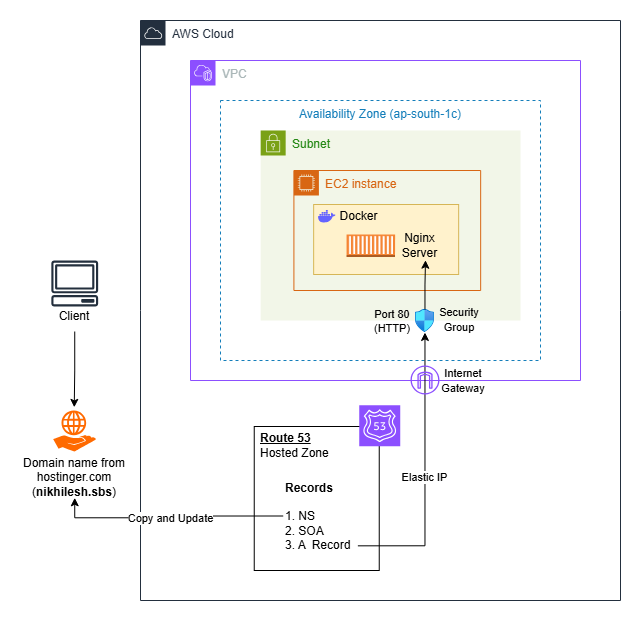

The diagram above was exported from draw.io. Its source (the exported page's mxGraphModel, read from the mxfile embedded in the PNG):
<mxGraphModel dx="1226" dy="620" grid="1" gridSize="10" guides="1" tooltips="1" connect="1" arrows="1" fold="1" page="1" pageScale="1" pageWidth="827" pageHeight="1169" math="0" shadow="0">
  <root>
    <mxCell id="0" />
    <mxCell id="1" parent="0" />
    <mxCell id="GctVPsCUHKTnDENM8VID-2" parent="1" style="points=[[0,0],[0.25,0],[0.5,0],[0.75,0],[1,0],[1,0.25],[1,0.5],[1,0.75],[1,1],[0.75,1],[0.5,1],[0.25,1],[0,1],[0,0.75],[0,0.5],[0,0.25]];outlineConnect=0;gradientColor=none;html=1;whiteSpace=wrap;fontSize=12;fontStyle=0;container=1;pointerEvents=0;collapsible=0;recursiveResize=0;shape=mxgraph.aws4.group;grIcon=mxgraph.aws4.group_aws_cloud;strokeColor=#232F3E;fillColor=none;verticalAlign=top;align=left;spacingLeft=30;fontColor=#232F3E;dashed=0;" value="AWS Cloud" vertex="1">
      <mxGeometry height="580" width="480" x="140" y="40" as="geometry" />
    </mxCell>
    <mxCell id="GctVPsCUHKTnDENM8VID-4" parent="GctVPsCUHKTnDENM8VID-2" style="points=[[0,0],[0.25,0],[0.5,0],[0.75,0],[1,0],[1,0.25],[1,0.5],[1,0.75],[1,1],[0.75,1],[0.5,1],[0.25,1],[0,1],[0,0.75],[0,0.5],[0,0.25]];outlineConnect=0;gradientColor=none;html=1;whiteSpace=wrap;fontSize=12;fontStyle=0;container=1;pointerEvents=0;collapsible=0;recursiveResize=0;shape=mxgraph.aws4.group;grIcon=mxgraph.aws4.group_vpc2;strokeColor=#8C4FFF;fillColor=none;verticalAlign=top;align=left;spacingLeft=30;fontColor=#AAB7B8;dashed=0;" value="&lt;font&gt;VPC&lt;/font&gt;" vertex="1">
      <mxGeometry height="320" width="390" x="50" y="40" as="geometry" />
    </mxCell>
    <mxCell id="GctVPsCUHKTnDENM8VID-5" parent="GctVPsCUHKTnDENM8VID-4" style="fillColor=none;strokeColor=#147EBA;dashed=1;verticalAlign=top;fontStyle=0;fontColor=#147EBA;whiteSpace=wrap;html=1;" value="Availability Zone (ap-south-1c)" vertex="1">
      <mxGeometry height="260" width="320" x="30" y="40" as="geometry" />
    </mxCell>
    <mxCell id="GctVPsCUHKTnDENM8VID-6" parent="GctVPsCUHKTnDENM8VID-4" style="points=[[0,0],[0.25,0],[0.5,0],[0.75,0],[1,0],[1,0.25],[1,0.5],[1,0.75],[1,1],[0.75,1],[0.5,1],[0.25,1],[0,1],[0,0.75],[0,0.5],[0,0.25]];outlineConnect=0;gradientColor=none;html=1;whiteSpace=wrap;fontSize=12;fontStyle=0;container=1;pointerEvents=0;collapsible=0;recursiveResize=0;shape=mxgraph.aws4.group;grIcon=mxgraph.aws4.group_security_group;grStroke=0;strokeColor=#7AA116;fillColor=#F2F6E8;verticalAlign=top;align=left;spacingLeft=30;fontColor=#248814;dashed=0;" value="Subnet" vertex="1">
      <mxGeometry height="190" width="259.83" x="70.17" y="70" as="geometry" />
    </mxCell>
    <mxCell id="GctVPsCUHKTnDENM8VID-7" parent="GctVPsCUHKTnDENM8VID-6" style="points=[[0,0],[0.25,0],[0.5,0],[0.75,0],[1,0],[1,0.25],[1,0.5],[1,0.75],[1,1],[0.75,1],[0.5,1],[0.25,1],[0,1],[0,0.75],[0,0.5],[0,0.25]];outlineConnect=0;gradientColor=none;html=1;whiteSpace=wrap;fontSize=12;fontStyle=0;container=1;pointerEvents=0;collapsible=0;recursiveResize=0;shape=mxgraph.aws4.group;grIcon=mxgraph.aws4.group_ec2_instance_contents;strokeColor=#D86613;fillColor=none;verticalAlign=top;align=left;spacingLeft=30;fontColor=#D86613;dashed=0;" value="EC2 instance" vertex="1">
      <mxGeometry height="120" width="186.76" x="33.24" y="40" as="geometry" />
    </mxCell>
    <mxCell id="GctVPsCUHKTnDENM8VID-9" parent="GctVPsCUHKTnDENM8VID-4" style="rounded=0;whiteSpace=wrap;html=1;fillColor=#fff2cc;strokeColor=#d6b656;" value="" vertex="1">
      <mxGeometry height="70" width="145" x="123.16" y="144" as="geometry" />
    </mxCell>
    <mxCell id="GctVPsCUHKTnDENM8VID-10" parent="GctVPsCUHKTnDENM8VID-4" style="shape=image;html=1;verticalAlign=top;verticalLabelPosition=bottom;labelBackgroundColor=#ffffff;imageAspect=0;aspect=fixed;image=https://icons.diagrams.net/icon-cache1/Unicons_Line_vol_3-2965/docker-1335.svg" value="" vertex="1">
      <mxGeometry height="20.842105263157897" width="20.842105263157897" x="126.3178947368421" y="146" as="geometry" />
    </mxCell>
    <mxCell id="GctVPsCUHKTnDENM8VID-11" parent="GctVPsCUHKTnDENM8VID-4" style="outlineConnect=0;dashed=0;verticalLabelPosition=bottom;verticalAlign=top;align=center;html=1;shape=mxgraph.aws3.ec2_compute_container;fillColor=#F58534;gradientColor=none;" value="" vertex="1">
      <mxGeometry height="22.5" width="48.55263157894736" x="156.0678947368421" y="174" as="geometry" />
    </mxCell>
    <mxCell id="GctVPsCUHKTnDENM8VID-18" parent="GctVPsCUHKTnDENM8VID-4" style="text;html=1;whiteSpace=wrap;strokeColor=none;fillColor=none;align=center;verticalAlign=middle;rounded=0;" value="Docker" vertex="1">
      <mxGeometry height="30" width="64.73684210526315" x="135.96263157894737" y="141" as="geometry" />
    </mxCell>
    <mxCell id="GctVPsCUHKTnDENM8VID-19" parent="GctVPsCUHKTnDENM8VID-4" style="text;html=1;whiteSpace=wrap;strokeColor=none;fillColor=none;align=center;verticalAlign=middle;rounded=0;" value="Nginx&lt;div&gt;Server&lt;/div&gt;" vertex="1">
      <mxGeometry height="30" width="64.73684210526315" x="197.06789473684208" y="170" as="geometry" />
    </mxCell>
    <mxCell id="GctVPsCUHKTnDENM8VID-22" parent="GctVPsCUHKTnDENM8VID-4" style="text;html=1;whiteSpace=wrap;strokeColor=none;fillColor=none;align=center;verticalAlign=middle;rounded=0;" value="&lt;font style=&quot;font-size: 11px;&quot;&gt;Security&lt;/font&gt;&lt;div&gt;&lt;font style=&quot;font-size: 11px;&quot;&gt;Group&lt;/font&gt;&lt;/div&gt;" vertex="1">
      <mxGeometry height="28.5" width="46.06" x="245.94" y="245" as="geometry" />
    </mxCell>
    <mxCell id="GctVPsCUHKTnDENM8VID-13" parent="GctVPsCUHKTnDENM8VID-4" style="image;aspect=fixed;html=1;points=[];align=center;fontSize=12;image=img/lib/azure2/networking/Network_Security_Groups.svg;" value="" vertex="1">
      <mxGeometry height="23" width="18.94" x="225.00000000000003" y="249" as="geometry" />
    </mxCell>
    <mxCell id="GctVPsCUHKTnDENM8VID-21" parent="GctVPsCUHKTnDENM8VID-4" style="text;html=1;whiteSpace=wrap;strokeColor=none;fillColor=none;align=center;verticalAlign=middle;rounded=0;fontSize=11;" value="Port 80&lt;div&gt;&lt;span style=&quot;background-color: transparent; color: light-dark(rgb(0, 0, 0), rgb(255, 255, 255));&quot;&gt;(HTTP)&lt;/span&gt;&lt;/div&gt;" vertex="1">
      <mxGeometry height="25" width="46" x="179" y="248" as="geometry" />
    </mxCell>
    <mxCell id="GctVPsCUHKTnDENM8VID-54" edge="1" parent="GctVPsCUHKTnDENM8VID-4" source="GctVPsCUHKTnDENM8VID-13" style="edgeStyle=orthogonalEdgeStyle;rounded=0;orthogonalLoop=1;jettySize=auto;html=1;entryX=0.586;entryY=0.99;entryDx=0;entryDy=0;entryPerimeter=0;" target="GctVPsCUHKTnDENM8VID-19">
      <mxGeometry relative="1" as="geometry" />
    </mxCell>
    <mxCell id="GctVPsCUHKTnDENM8VID-36" parent="GctVPsCUHKTnDENM8VID-2" style="rounded=0;whiteSpace=wrap;html=1;" value="" vertex="1">
      <mxGeometry height="144" width="125" x="113.74000000000001" y="406" as="geometry" />
    </mxCell>
    <mxCell id="GctVPsCUHKTnDENM8VID-27" parent="GctVPsCUHKTnDENM8VID-2" style="sketch=0;points=[[0,0,0],[0.25,0,0],[0.5,0,0],[0.75,0,0],[1,0,0],[0,1,0],[0.25,1,0],[0.5,1,0],[0.75,1,0],[1,1,0],[0,0.25,0],[0,0.5,0],[0,0.75,0],[1,0.25,0],[1,0.5,0],[1,0.75,0]];outlineConnect=0;fontColor=#232F3E;fillColor=#8C4FFF;strokeColor=#ffffff;dashed=0;verticalLabelPosition=bottom;verticalAlign=top;align=center;html=1;fontSize=12;fontStyle=0;aspect=fixed;shape=mxgraph.aws4.resourceIcon;resIcon=mxgraph.aws4.route_53;" value="" vertex="1">
      <mxGeometry height="41" width="41" x="218.74" y="384.7" as="geometry" />
    </mxCell>
    <mxCell id="GctVPsCUHKTnDENM8VID-41" parent="GctVPsCUHKTnDENM8VID-2" style="text;html=1;whiteSpace=wrap;strokeColor=none;fillColor=none;align=left;verticalAlign=middle;rounded=0;" value="&lt;b&gt;&lt;u&gt;Route 53&lt;/u&gt;&lt;/b&gt; Hosted Zone" vertex="1">
      <mxGeometry height="30" width="71" x="117.74000000000001" y="410" as="geometry" />
    </mxCell>
    <mxCell id="GctVPsCUHKTnDENM8VID-52" edge="1" parent="GctVPsCUHKTnDENM8VID-2" source="GctVPsCUHKTnDENM8VID-43" style="edgeStyle=orthogonalEdgeStyle;rounded=0;orthogonalLoop=1;jettySize=auto;html=1;exitX=0.982;exitY=0.873;exitDx=0;exitDy=0;exitPerimeter=0;" target="GctVPsCUHKTnDENM8VID-13">
      <mxGeometry relative="1" as="geometry" />
    </mxCell>
    <mxCell id="GctVPsCUHKTnDENM8VID-53" connectable="0" parent="GctVPsCUHKTnDENM8VID-52" style="edgeLabel;html=1;align=center;verticalAlign=middle;resizable=0;points=[];" value="Elastic IP" vertex="1">
      <mxGeometry relative="1" x="-0.0273" y="1" as="geometry">
        <mxPoint as="offset" />
      </mxGeometry>
    </mxCell>
    <mxCell id="GctVPsCUHKTnDENM8VID-43" parent="GctVPsCUHKTnDENM8VID-2" style="text;html=1;whiteSpace=wrap;strokeColor=none;fillColor=none;align=left;verticalAlign=middle;rounded=0;" value="&lt;b&gt;Records&lt;/b&gt;&lt;div&gt;&lt;br&gt;&lt;/div&gt;&lt;div&gt;1. NS&lt;/div&gt;&lt;div&gt;2. SOA&lt;/div&gt;&lt;div&gt;3. A&amp;nbsp; Record&lt;/div&gt;" vertex="1">
      <mxGeometry height="80" width="76" x="142.74" y="455.5" as="geometry" />
    </mxCell>
    <mxCell id="GctVPsCUHKTnDENM8VID-61" parent="GctVPsCUHKTnDENM8VID-2" style="sketch=0;outlineConnect=0;fontColor=#232F3E;gradientColor=none;fillColor=#8C4FFF;strokeColor=none;dashed=0;verticalLabelPosition=bottom;verticalAlign=top;align=center;html=1;fontSize=12;fontStyle=0;aspect=fixed;pointerEvents=1;shape=mxgraph.aws4.internet_gateway;" value="" vertex="1">
      <mxGeometry height="29" width="29" x="270" y="345" as="geometry" />
    </mxCell>
    <mxCell id="GctVPsCUHKTnDENM8VID-62" parent="GctVPsCUHKTnDENM8VID-2" style="text;html=1;whiteSpace=wrap;strokeColor=none;fillColor=none;align=center;verticalAlign=middle;rounded=0;" value="&lt;span style=&quot;font-size: 11px;&quot;&gt;Internet&lt;/span&gt;&lt;div&gt;&lt;span style=&quot;font-size: 11px;&quot;&gt;Gateway&lt;/span&gt;&lt;/div&gt;" vertex="1">
      <mxGeometry height="28.5" width="46.06" x="300" y="345.5" as="geometry" />
    </mxCell>
    <mxCell id="GctVPsCUHKTnDENM8VID-34" parent="1" style="sketch=0;outlineConnect=0;fontColor=#232F3E;gradientColor=none;fillColor=#232F3D;strokeColor=none;dashed=0;verticalLabelPosition=bottom;verticalAlign=top;align=center;html=1;fontSize=12;fontStyle=0;aspect=fixed;pointerEvents=1;shape=mxgraph.aws4.client;" value="" vertex="1">
      <mxGeometry height="46" width="47.21" x="50.63999999999999" y="280" as="geometry" />
    </mxCell>
    <mxCell id="GctVPsCUHKTnDENM8VID-35" parent="1" style="points=[];aspect=fixed;html=1;align=center;shadow=0;dashed=0;fillColor=#FF6A00;strokeColor=none;shape=mxgraph.alibaba_cloud.elastic_web_hosting;" value="" vertex="1">
      <mxGeometry height="41.3" width="42.99" x="52.74" y="430" as="geometry" />
    </mxCell>
    <mxCell id="GctVPsCUHKTnDENM8VID-37" parent="1" style="text;html=1;whiteSpace=wrap;strokeColor=none;fillColor=none;align=center;verticalAlign=middle;rounded=0;" value="Client" vertex="1">
      <mxGeometry height="30" width="60" x="44.23999999999999" y="321" as="geometry" />
    </mxCell>
    <mxCell id="GctVPsCUHKTnDENM8VID-40" parent="1" style="text;html=1;whiteSpace=wrap;strokeColor=none;fillColor=none;align=center;verticalAlign=middle;rounded=0;" value="Domain name from hostinger.com&lt;div&gt;(&lt;b&gt;nikhilesh.sbs&lt;/b&gt;)&lt;/div&gt;" vertex="1">
      <mxGeometry height="41" width="108.5" x="19.99" y="476.29999999999995" as="geometry" />
    </mxCell>
    <mxCell id="GctVPsCUHKTnDENM8VID-45" edge="1" parent="1" source="GctVPsCUHKTnDENM8VID-43" style="edgeStyle=orthogonalEdgeStyle;rounded=0;orthogonalLoop=1;jettySize=auto;html=1;exitX=0;exitY=0.5;exitDx=0;exitDy=0;entryX=0.5;entryY=1;entryDx=0;entryDy=0;" target="GctVPsCUHKTnDENM8VID-40">
      <mxGeometry relative="1" as="geometry" />
    </mxCell>
    <mxCell id="GctVPsCUHKTnDENM8VID-47" connectable="0" parent="GctVPsCUHKTnDENM8VID-45" style="edgeLabel;html=1;align=center;verticalAlign=middle;resizable=0;points=[];" value="Copy and Update" vertex="1">
      <mxGeometry relative="1" x="-0.066" y="-1" as="geometry">
        <mxPoint x="-8" y="1" as="offset" />
      </mxGeometry>
    </mxCell>
    <mxCell id="GctVPsCUHKTnDENM8VID-55" edge="1" parent="1" source="GctVPsCUHKTnDENM8VID-37" style="edgeStyle=orthogonalEdgeStyle;rounded=0;orthogonalLoop=1;jettySize=auto;html=1;exitX=0.5;exitY=1;exitDx=0;exitDy=0;entryX=0.489;entryY=-0.077;entryDx=0;entryDy=0;entryPerimeter=0;" target="GctVPsCUHKTnDENM8VID-35">
      <mxGeometry relative="1" as="geometry" />
    </mxCell>
  </root>
</mxGraphModel>